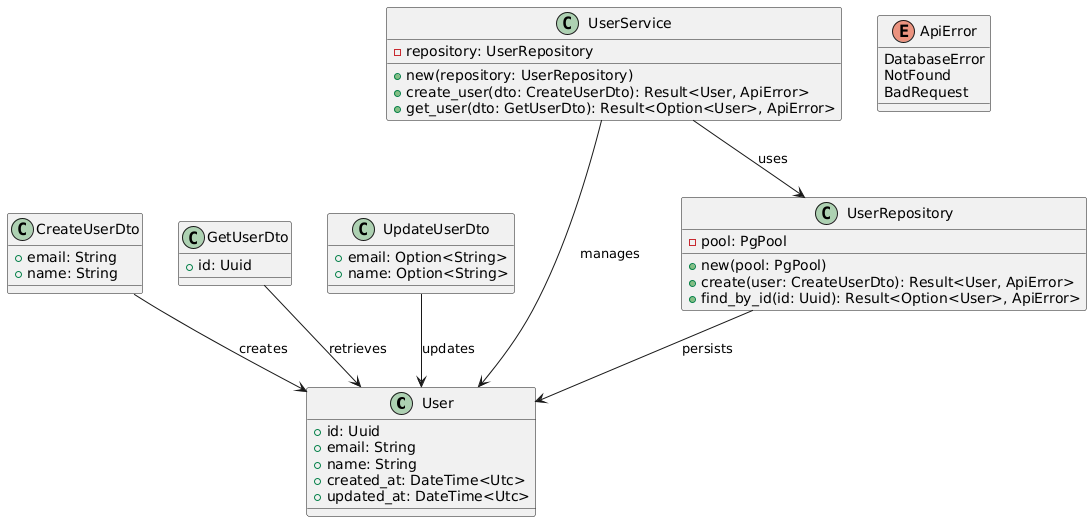

The diagram above was rendered by PlantUML. Its source (embedded in the PNG):
@startuml
class User {
    +id: Uuid
    +email: String
    +name: String
    +created_at: DateTime<Utc>
    +updated_at: DateTime<Utc>
}

class CreateUserDto {
    +email: String
    +name: String
}

class GetUserDto {
    +id: Uuid
}

class UpdateUserDto {
    +email: Option<String>
    +name: Option<String>
}

class UserService {
    -repository: UserRepository
    +new(repository: UserRepository)
    +create_user(dto: CreateUserDto): Result<User, ApiError>
    +get_user(dto: GetUserDto): Result<Option<User>, ApiError>
}

class UserRepository {
    -pool: PgPool
    +new(pool: PgPool)
    +create(user: CreateUserDto): Result<User, ApiError>
    +find_by_id(id: Uuid): Result<Option<User>, ApiError>
}

enum ApiError {
    DatabaseError
    NotFound
    BadRequest
}

UserService --> UserRepository : uses
UserService --> User : manages
UserRepository --> User : persists
CreateUserDto --> User : creates
GetUserDto --> User : retrieves
UpdateUserDto --> User : updates
@enduml